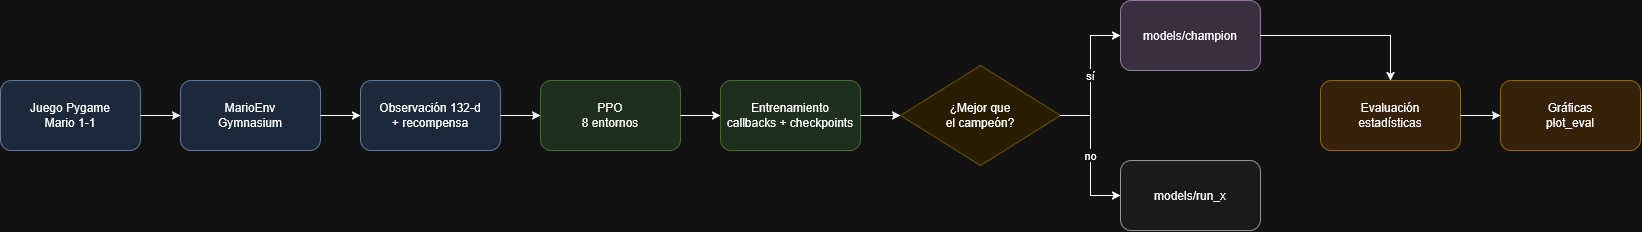

The diagram above was exported from draw.io. Its source (the exported page's mxGraphModel, read from the mxfile embedded in the PNG):
<mxGraphModel dx="1676" dy="908" grid="1" gridSize="10" guides="1" tooltips="1" connect="1" arrows="1" fold="1" page="1" pageScale="1" pageWidth="1700" pageHeight="400" math="0" shadow="0">
  <root>
    <mxCell id="0" />
    <mxCell id="1" parent="0" />
    <mxCell id="A" parent="1" style="rounded=1;whiteSpace=wrap;html=1;fillColor=#dae8fc;strokeColor=#6c8ebf;" value="Juego Pygame&lt;br&gt;Mario 1-1" vertex="1">
      <mxGeometry height="70" width="140" x="40" y="100" as="geometry" />
    </mxCell>
    <mxCell id="B" parent="1" style="rounded=1;whiteSpace=wrap;html=1;fillColor=#dae8fc;strokeColor=#6c8ebf;" value="MarioEnv&lt;br&gt;Gymnasium" vertex="1">
      <mxGeometry height="70" width="140" x="220" y="100" as="geometry" />
    </mxCell>
    <mxCell id="C" parent="1" style="rounded=1;whiteSpace=wrap;html=1;fillColor=#dae8fc;strokeColor=#6c8ebf;" value="Observación 132-d&lt;br&gt;+ recompensa" vertex="1">
      <mxGeometry height="70" width="140" x="400" y="100" as="geometry" />
    </mxCell>
    <mxCell id="D" parent="1" style="rounded=1;whiteSpace=wrap;html=1;fillColor=#d5e8d4;strokeColor=#82b366;" value="PPO&lt;br&gt;8 entornos" vertex="1">
      <mxGeometry height="70" width="140" x="580" y="100" as="geometry" />
    </mxCell>
    <mxCell id="E" parent="1" style="rounded=1;whiteSpace=wrap;html=1;fillColor=#d5e8d4;strokeColor=#82b366;" value="Entrenamiento&lt;br&gt;callbacks + checkpoints" vertex="1">
      <mxGeometry height="70" width="140" x="760" y="100" as="geometry" />
    </mxCell>
    <mxCell id="F" parent="1" style="rhombus;whiteSpace=wrap;html=1;fillColor=#fff2cc;strokeColor=#d6b656;" value="¿Mejor que&lt;br&gt;el campeón?" vertex="1">
      <mxGeometry height="100" width="160" x="940" y="85" as="geometry" />
    </mxCell>
    <mxCell id="G" parent="1" style="rounded=1;whiteSpace=wrap;html=1;fillColor=#e1d5e7;strokeColor=#9673a6;" value="models/champion" vertex="1">
      <mxGeometry height="70" width="140" x="1160" y="20" as="geometry" />
    </mxCell>
    <mxCell id="H" parent="1" style="rounded=1;whiteSpace=wrap;html=1;fillColor=#f5f5f5;strokeColor=#666666;" value="models/run_x" vertex="1">
      <mxGeometry height="70" width="140" x="1160" y="180" as="geometry" />
    </mxCell>
    <mxCell id="I" parent="1" style="rounded=1;whiteSpace=wrap;html=1;fillColor=#ffe6cc;strokeColor=#d79b00;" value="Evaluación&lt;br&gt;estadísticas" vertex="1">
      <mxGeometry height="70" width="140" x="1360" y="100" as="geometry" />
    </mxCell>
    <mxCell id="J" parent="1" style="rounded=1;whiteSpace=wrap;html=1;fillColor=#ffe6cc;strokeColor=#d79b00;" value="Gráficas&lt;br&gt;plot_eval" vertex="1">
      <mxGeometry height="70" width="140" x="1540" y="100" as="geometry" />
    </mxCell>
    <mxCell id="eAB" edge="1" parent="1" source="A" style="edgeStyle=orthogonalEdgeStyle;rounded=0;html=1;endArrow=classic;" target="B">
      <mxGeometry relative="1" as="geometry" />
    </mxCell>
    <mxCell id="eBC" edge="1" parent="1" source="B" style="edgeStyle=orthogonalEdgeStyle;rounded=0;html=1;endArrow=classic;" target="C">
      <mxGeometry relative="1" as="geometry" />
    </mxCell>
    <mxCell id="eCD" edge="1" parent="1" source="C" style="edgeStyle=orthogonalEdgeStyle;rounded=0;html=1;endArrow=classic;" target="D">
      <mxGeometry relative="1" as="geometry" />
    </mxCell>
    <mxCell id="eDE" edge="1" parent="1" source="D" style="edgeStyle=orthogonalEdgeStyle;rounded=0;html=1;endArrow=classic;" target="E">
      <mxGeometry relative="1" as="geometry" />
    </mxCell>
    <mxCell id="eEF" edge="1" parent="1" source="E" style="edgeStyle=orthogonalEdgeStyle;rounded=0;html=1;endArrow=classic;" target="F">
      <mxGeometry relative="1" as="geometry" />
    </mxCell>
    <mxCell id="eFG" edge="1" parent="1" source="F" style="edgeStyle=orthogonalEdgeStyle;rounded=0;html=1;endArrow=classic;" target="G" value="sí">
      <mxGeometry relative="1" as="geometry" />
    </mxCell>
    <mxCell id="eFH" edge="1" parent="1" source="F" style="edgeStyle=orthogonalEdgeStyle;rounded=0;html=1;endArrow=classic;" target="H" value="no">
      <mxGeometry relative="1" as="geometry" />
    </mxCell>
    <mxCell id="eGI" edge="1" parent="1" source="G" style="edgeStyle=orthogonalEdgeStyle;rounded=0;html=1;endArrow=classic;" target="I">
      <mxGeometry relative="1" as="geometry" />
    </mxCell>
    <mxCell id="eIJ" edge="1" parent="1" source="I" style="edgeStyle=orthogonalEdgeStyle;rounded=0;html=1;endArrow=classic;" target="J">
      <mxGeometry relative="1" as="geometry" />
    </mxCell>
  </root>
</mxGraphModel>